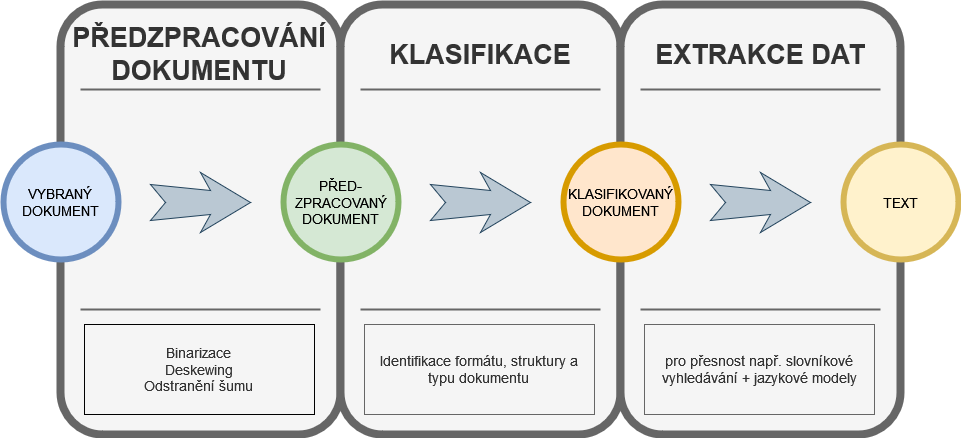

The diagram above was exported from draw.io. Its source (the exported page's mxGraphModel, read from the mxfile embedded in the PNG):
<mxGraphModel dx="1434" dy="774" grid="1" gridSize="10" guides="1" tooltips="1" connect="1" arrows="1" fold="1" page="1" pageScale="1.5" pageWidth="1169" pageHeight="826" background="none" math="0" shadow="0">
  <root>
    <mxCell id="0" />
    <mxCell id="1" parent="0" />
    <mxCell id="60da8b9f42644d3a-2" value="" style="whiteSpace=wrap;html=1;rounded=1;shadow=0;strokeWidth=8;fontSize=20;align=center;fillColor=#f5f5f5;strokeColor=#666666;fontColor=#333333;" parent="1" vertex="1">
      <mxGeometry x="316" y="405" width="280" height="430" as="geometry" />
    </mxCell>
    <mxCell id="60da8b9f42644d3a-3" value="&lt;div&gt;PŘEDZPRACOVÁNÍ&lt;/div&gt;&lt;div&gt;DOKUMENTU&lt;br&gt;&lt;/div&gt;" style="text;html=1;strokeColor=none;fillColor=none;align=center;verticalAlign=middle;whiteSpace=wrap;rounded=0;shadow=0;fontSize=27;fontColor=#333333;fontStyle=1" parent="1" vertex="1">
      <mxGeometry x="320" y="425" width="270" height="60" as="geometry" />
    </mxCell>
    <mxCell id="60da8b9f42644d3a-4" value="&lt;div&gt;Binarizace&lt;/div&gt;&lt;div&gt;Deskewing&lt;/div&gt;&lt;div&gt;Odstranění šumu&lt;br&gt;&lt;/div&gt;" style="text;html=1;strokeColor=default;fillColor=#f5f5f5;align=center;verticalAlign=middle;whiteSpace=wrap;rounded=0;shadow=0;fontSize=14;fontColor=#333333;" parent="1" vertex="1">
      <mxGeometry x="340" y="725" width="230" height="90" as="geometry" />
    </mxCell>
    <mxCell id="60da8b9f42644d3a-6" value="" style="line;strokeWidth=2;html=1;rounded=0;shadow=0;fontSize=27;align=center;fillColor=#f5f5f5;strokeColor=#666666;fontColor=#333333;" parent="1" vertex="1">
      <mxGeometry x="336" y="485" width="240" height="10" as="geometry" />
    </mxCell>
    <mxCell id="60da8b9f42644d3a-7" value="" style="line;strokeWidth=2;html=1;rounded=0;shadow=0;fontSize=27;align=center;fillColor=#f5f5f5;strokeColor=#666666;fontColor=#333333;" parent="1" vertex="1">
      <mxGeometry x="336" y="705" width="240" height="10" as="geometry" />
    </mxCell>
    <mxCell id="60da8b9f42644d3a-8" value="&lt;div&gt;VYBRANÝ &lt;br&gt;&lt;/div&gt;&lt;div&gt;DOKUMENT&lt;br&gt;&lt;/div&gt;" style="ellipse;whiteSpace=wrap;html=1;rounded=0;shadow=0;strokeWidth=6;fontSize=14;align=center;fillColor=#dae8fc;strokeColor=#6c8ebf;" parent="1" vertex="1">
      <mxGeometry x="259" y="545" width="115" height="115" as="geometry" />
    </mxCell>
    <mxCell id="60da8b9f42644d3a-9" value="" style="html=1;shadow=0;dashed=0;align=center;verticalAlign=middle;shape=mxgraph.arrows2.stylisedArrow;dy=0.6;dx=40;notch=15;feather=0.4;rounded=0;strokeWidth=1;fontSize=27;strokeColor=#23445d;fillColor=#bac8d3;" parent="1" vertex="1">
      <mxGeometry x="406" y="573" width="100" height="60" as="geometry" />
    </mxCell>
    <mxCell id="60da8b9f42644d3a-17" value="" style="whiteSpace=wrap;html=1;rounded=1;shadow=0;strokeWidth=8;fontSize=20;align=center;fillColor=#f5f5f5;strokeColor=#666666;fontColor=#333333;" parent="1" vertex="1">
      <mxGeometry x="596" y="405" width="280" height="430" as="geometry" />
    </mxCell>
    <mxCell id="60da8b9f42644d3a-18" value="KLASIFIKACE" style="text;html=1;strokeColor=none;fillColor=none;align=center;verticalAlign=middle;whiteSpace=wrap;rounded=0;shadow=0;fontSize=27;fontColor=#333333;fontStyle=1" parent="1" vertex="1">
      <mxGeometry x="596" y="425" width="280" height="60" as="geometry" />
    </mxCell>
    <mxCell id="60da8b9f42644d3a-19" value="&lt;div&gt;Identifikace formátu, struktury a typu dokumentu&lt;br&gt;&lt;/div&gt;" style="text;html=1;strokeColor=#666666;fillColor=#f5f5f5;align=center;verticalAlign=middle;whiteSpace=wrap;rounded=0;shadow=0;fontSize=14;fontColor=#333333;" parent="1" vertex="1">
      <mxGeometry x="620" y="725" width="230" height="90" as="geometry" />
    </mxCell>
    <mxCell id="60da8b9f42644d3a-20" value="" style="line;strokeWidth=2;html=1;rounded=0;shadow=0;fontSize=27;align=center;fillColor=#f5f5f5;strokeColor=#666666;fontColor=#333333;" parent="1" vertex="1">
      <mxGeometry x="616" y="485" width="240" height="10" as="geometry" />
    </mxCell>
    <mxCell id="60da8b9f42644d3a-21" value="" style="line;strokeWidth=2;html=1;rounded=0;shadow=0;fontSize=27;align=center;fillColor=#f5f5f5;strokeColor=#666666;fontColor=#333333;" parent="1" vertex="1">
      <mxGeometry x="616" y="705" width="240" height="10" as="geometry" />
    </mxCell>
    <mxCell id="60da8b9f42644d3a-22" value="&lt;div&gt;PŘED-ZPRACOVANÝ&lt;/div&gt;&lt;div&gt;DOKUMENT&lt;br&gt;&lt;/div&gt;" style="ellipse;whiteSpace=wrap;html=1;rounded=0;shadow=0;strokeWidth=6;fontSize=14;align=center;fillColor=#d5e8d4;strokeColor=#82b366;" parent="1" vertex="1">
      <mxGeometry x="539" y="545" width="115" height="115" as="geometry" />
    </mxCell>
    <mxCell id="60da8b9f42644d3a-23" value="" style="html=1;shadow=0;dashed=0;align=center;verticalAlign=middle;shape=mxgraph.arrows2.stylisedArrow;dy=0.6;dx=40;notch=15;feather=0.4;rounded=0;strokeWidth=1;fontSize=27;strokeColor=#23445d;fillColor=#bac8d3;" parent="1" vertex="1">
      <mxGeometry x="686" y="573" width="100" height="60" as="geometry" />
    </mxCell>
    <mxCell id="60da8b9f42644d3a-24" value="" style="whiteSpace=wrap;html=1;rounded=1;shadow=0;strokeWidth=8;fontSize=20;align=center;fillColor=#f5f5f5;strokeColor=#666666;fontColor=#333333;" parent="1" vertex="1">
      <mxGeometry x="876" y="405" width="280" height="430" as="geometry" />
    </mxCell>
    <mxCell id="60da8b9f42644d3a-25" value="EXTRAKCE DAT" style="text;html=1;strokeColor=none;fillColor=none;align=center;verticalAlign=middle;whiteSpace=wrap;rounded=0;shadow=0;fontSize=27;fontColor=#333333;fontStyle=1" parent="1" vertex="1">
      <mxGeometry x="876" y="425" width="280" height="60" as="geometry" />
    </mxCell>
    <mxCell id="60da8b9f42644d3a-26" value="pro přesnost např. slovníkové vyhledávání + jazykové modely" style="text;html=1;strokeColor=#666666;fillColor=#f5f5f5;align=center;verticalAlign=middle;whiteSpace=wrap;rounded=0;shadow=0;fontSize=14;fontColor=#333333;" parent="1" vertex="1">
      <mxGeometry x="900" y="725" width="230" height="90" as="geometry" />
    </mxCell>
    <mxCell id="60da8b9f42644d3a-27" value="" style="line;strokeWidth=2;html=1;rounded=0;shadow=0;fontSize=27;align=center;fillColor=#f5f5f5;strokeColor=#666666;fontColor=#333333;" parent="1" vertex="1">
      <mxGeometry x="896" y="485" width="240" height="10" as="geometry" />
    </mxCell>
    <mxCell id="60da8b9f42644d3a-28" value="" style="line;strokeWidth=2;html=1;rounded=0;shadow=0;fontSize=27;align=center;fillColor=#f5f5f5;strokeColor=#666666;fontColor=#333333;" parent="1" vertex="1">
      <mxGeometry x="896" y="705" width="240" height="10" as="geometry" />
    </mxCell>
    <mxCell id="60da8b9f42644d3a-29" value="KLASIFIKOVANÝ DOKUMENT" style="ellipse;whiteSpace=wrap;html=1;rounded=0;shadow=0;strokeWidth=6;fontSize=14;align=center;fillColor=#ffe6cc;strokeColor=#d79b00;" parent="1" vertex="1">
      <mxGeometry x="819" y="545" width="115" height="115" as="geometry" />
    </mxCell>
    <mxCell id="60da8b9f42644d3a-30" value="" style="html=1;shadow=0;dashed=0;align=center;verticalAlign=middle;shape=mxgraph.arrows2.stylisedArrow;dy=0.6;dx=40;notch=15;feather=0.4;rounded=0;strokeWidth=1;fontSize=27;strokeColor=#23445d;fillColor=#bac8d3;" parent="1" vertex="1">
      <mxGeometry x="966" y="573" width="100" height="60" as="geometry" />
    </mxCell>
    <mxCell id="60da8b9f42644d3a-36" value="TEXT" style="ellipse;whiteSpace=wrap;html=1;rounded=0;shadow=0;strokeWidth=6;fontSize=14;align=center;fillColor=#fff2cc;strokeColor=#d6b656;" parent="1" vertex="1">
      <mxGeometry x="1099" y="545" width="115" height="115" as="geometry" />
    </mxCell>
  </root>
</mxGraphModel>